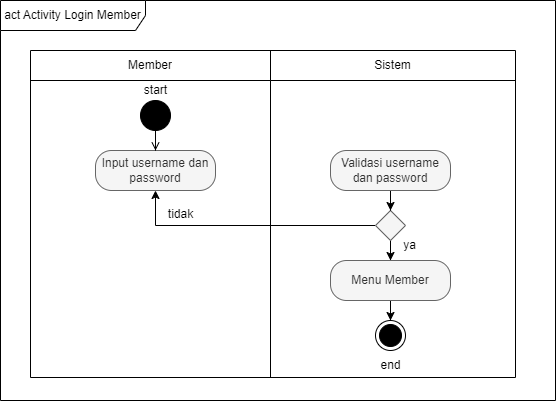

The diagram above was exported from draw.io. Its source (the exported page's mxGraphModel, read from the mxfile embedded in the PNG):
<mxGraphModel dx="794" dy="412" grid="1" gridSize="10" guides="1" tooltips="1" connect="1" arrows="1" fold="1" page="1" pageScale="1" pageWidth="827" pageHeight="1169" math="0" shadow="0">
  <root>
    <mxCell id="eAo-tY3cHUuOM54xHeQh-0" />
    <mxCell id="eAo-tY3cHUuOM54xHeQh-1" parent="eAo-tY3cHUuOM54xHeQh-0" />
    <mxCell id="eAo-tY3cHUuOM54xHeQh-2" value="" style="shape=table;startSize=0;container=1;collapsible=0;childLayout=tableLayout;fillColor=none;" parent="eAo-tY3cHUuOM54xHeQh-1" vertex="1">
      <mxGeometry x="55" y="120" width="485" height="327" as="geometry" />
    </mxCell>
    <mxCell id="eAo-tY3cHUuOM54xHeQh-3" value="" style="shape=tableRow;horizontal=0;startSize=0;swimlaneHead=0;swimlaneBody=0;strokeColor=inherit;top=0;left=0;bottom=0;right=0;collapsible=0;dropTarget=0;fillColor=none;points=[[0,0.5],[1,0.5]];portConstraint=eastwest;" parent="eAo-tY3cHUuOM54xHeQh-2" vertex="1">
      <mxGeometry width="485" height="30" as="geometry" />
    </mxCell>
    <mxCell id="eAo-tY3cHUuOM54xHeQh-4" value="Member" style="shape=partialRectangle;html=1;whiteSpace=wrap;connectable=0;strokeColor=inherit;overflow=hidden;fillColor=none;top=0;left=0;bottom=0;right=0;pointerEvents=1;" parent="eAo-tY3cHUuOM54xHeQh-3" vertex="1">
      <mxGeometry width="240" height="30" as="geometry">
        <mxRectangle width="240" height="30" as="alternateBounds" />
      </mxGeometry>
    </mxCell>
    <mxCell id="eAo-tY3cHUuOM54xHeQh-5" value="Sistem" style="shape=partialRectangle;html=1;whiteSpace=wrap;connectable=0;strokeColor=inherit;overflow=hidden;fillColor=none;top=0;left=0;bottom=0;right=0;pointerEvents=1;" parent="eAo-tY3cHUuOM54xHeQh-3" vertex="1">
      <mxGeometry x="240" width="245" height="30" as="geometry">
        <mxRectangle width="245" height="30" as="alternateBounds" />
      </mxGeometry>
    </mxCell>
    <mxCell id="eAo-tY3cHUuOM54xHeQh-6" value="" style="shape=tableRow;horizontal=0;startSize=0;swimlaneHead=0;swimlaneBody=0;strokeColor=inherit;top=0;left=0;bottom=0;right=0;collapsible=0;dropTarget=0;fillColor=none;points=[[0,0.5],[1,0.5]];portConstraint=eastwest;" parent="eAo-tY3cHUuOM54xHeQh-2" vertex="1">
      <mxGeometry y="30" width="485" height="297" as="geometry" />
    </mxCell>
    <mxCell id="eAo-tY3cHUuOM54xHeQh-7" value="" style="shape=partialRectangle;html=1;whiteSpace=wrap;connectable=0;strokeColor=inherit;overflow=hidden;fillColor=none;top=0;left=0;bottom=0;right=0;pointerEvents=1;" parent="eAo-tY3cHUuOM54xHeQh-6" vertex="1">
      <mxGeometry width="240" height="297" as="geometry">
        <mxRectangle width="240" height="297" as="alternateBounds" />
      </mxGeometry>
    </mxCell>
    <mxCell id="eAo-tY3cHUuOM54xHeQh-8" value="" style="shape=partialRectangle;html=1;whiteSpace=wrap;connectable=0;strokeColor=inherit;overflow=hidden;fillColor=none;top=0;left=0;bottom=0;right=0;pointerEvents=1;" parent="eAo-tY3cHUuOM54xHeQh-6" vertex="1">
      <mxGeometry x="240" width="245" height="297" as="geometry">
        <mxRectangle width="245" height="297" as="alternateBounds" />
      </mxGeometry>
    </mxCell>
    <mxCell id="eAo-tY3cHUuOM54xHeQh-9" value="act Activity Login Member" style="shape=umlFrame;whiteSpace=wrap;html=1;pointerEvents=0;width=145;height=30;" parent="eAo-tY3cHUuOM54xHeQh-1" vertex="1">
      <mxGeometry x="25" y="70" width="555" height="400" as="geometry" />
    </mxCell>
    <mxCell id="eAo-tY3cHUuOM54xHeQh-10" value="Input username dan password" style="rounded=1;whiteSpace=wrap;html=1;arcSize=40;fillColor=#f5f5f5;fontColor=#333333;strokeColor=#666666;" parent="eAo-tY3cHUuOM54xHeQh-1" vertex="1">
      <mxGeometry x="120" y="220" width="120" height="40" as="geometry" />
    </mxCell>
    <mxCell id="eAo-tY3cHUuOM54xHeQh-11" style="edgeStyle=orthogonalEdgeStyle;rounded=0;orthogonalLoop=1;jettySize=auto;html=1;" parent="eAo-tY3cHUuOM54xHeQh-1" source="eAo-tY3cHUuOM54xHeQh-13" target="eAo-tY3cHUuOM54xHeQh-24" edge="1">
      <mxGeometry relative="1" as="geometry" />
    </mxCell>
    <mxCell id="eAo-tY3cHUuOM54xHeQh-12" style="edgeStyle=orthogonalEdgeStyle;rounded=0;orthogonalLoop=1;jettySize=auto;html=1;entryX=0.5;entryY=1;entryDx=0;entryDy=0;" parent="eAo-tY3cHUuOM54xHeQh-1" source="eAo-tY3cHUuOM54xHeQh-13" target="eAo-tY3cHUuOM54xHeQh-10" edge="1">
      <mxGeometry relative="1" as="geometry" />
    </mxCell>
    <mxCell id="eAo-tY3cHUuOM54xHeQh-13" value="" style="rhombus;fillColor=#f5f5f5;fontColor=#333333;strokeColor=#666666;" parent="eAo-tY3cHUuOM54xHeQh-1" vertex="1">
      <mxGeometry x="400" y="280" width="30" height="30" as="geometry" />
    </mxCell>
    <mxCell id="eAo-tY3cHUuOM54xHeQh-14" style="edgeStyle=orthogonalEdgeStyle;rounded=0;orthogonalLoop=1;jettySize=auto;html=1;endArrow=open;endFill=0;" parent="eAo-tY3cHUuOM54xHeQh-1" source="eAo-tY3cHUuOM54xHeQh-15" target="eAo-tY3cHUuOM54xHeQh-10" edge="1">
      <mxGeometry relative="1" as="geometry" />
    </mxCell>
    <mxCell id="eAo-tY3cHUuOM54xHeQh-15" value="" style="ellipse;fillColor=strokeColor;html=1;" parent="eAo-tY3cHUuOM54xHeQh-1" vertex="1">
      <mxGeometry x="165" y="170" width="30" height="30" as="geometry" />
    </mxCell>
    <mxCell id="eAo-tY3cHUuOM54xHeQh-16" value="start" style="text;html=1;align=center;verticalAlign=middle;resizable=0;points=[];autosize=1;strokeColor=none;fillColor=none;" parent="eAo-tY3cHUuOM54xHeQh-1" vertex="1">
      <mxGeometry x="155" y="145" width="50" height="30" as="geometry" />
    </mxCell>
    <mxCell id="eAo-tY3cHUuOM54xHeQh-17" value="tidak" style="text;html=1;align=center;verticalAlign=middle;resizable=0;points=[];autosize=1;strokeColor=none;fillColor=none;" parent="eAo-tY3cHUuOM54xHeQh-1" vertex="1">
      <mxGeometry x="180" y="268.5" width="50" height="30" as="geometry" />
    </mxCell>
    <mxCell id="eAo-tY3cHUuOM54xHeQh-18" value="ya" style="text;html=1;align=center;verticalAlign=middle;resizable=0;points=[];autosize=1;strokeColor=none;fillColor=none;" parent="eAo-tY3cHUuOM54xHeQh-1" vertex="1">
      <mxGeometry x="414" y="300" width="40" height="30" as="geometry" />
    </mxCell>
    <mxCell id="eAo-tY3cHUuOM54xHeQh-19" style="edgeStyle=orthogonalEdgeStyle;rounded=0;orthogonalLoop=1;jettySize=auto;html=1;entryX=0.5;entryY=0;entryDx=0;entryDy=0;" parent="eAo-tY3cHUuOM54xHeQh-1" source="eAo-tY3cHUuOM54xHeQh-20" target="eAo-tY3cHUuOM54xHeQh-13" edge="1">
      <mxGeometry relative="1" as="geometry" />
    </mxCell>
    <mxCell id="eAo-tY3cHUuOM54xHeQh-20" value="Validasi username dan password" style="rounded=1;whiteSpace=wrap;html=1;arcSize=40;fillColor=#f5f5f5;fontColor=#333333;strokeColor=#666666;" parent="eAo-tY3cHUuOM54xHeQh-1" vertex="1">
      <mxGeometry x="355" y="220" width="120" height="40" as="geometry" />
    </mxCell>
    <mxCell id="eAo-tY3cHUuOM54xHeQh-21" value="" style="ellipse;html=1;shape=endState;fillColor=strokeColor;" parent="eAo-tY3cHUuOM54xHeQh-1" vertex="1">
      <mxGeometry x="400" y="390" width="30" height="30" as="geometry" />
    </mxCell>
    <mxCell id="eAo-tY3cHUuOM54xHeQh-22" value="end" style="text;html=1;align=center;verticalAlign=middle;resizable=0;points=[];autosize=1;strokeColor=none;fillColor=none;" parent="eAo-tY3cHUuOM54xHeQh-1" vertex="1">
      <mxGeometry x="395" y="420" width="40" height="30" as="geometry" />
    </mxCell>
    <mxCell id="eAo-tY3cHUuOM54xHeQh-23" style="edgeStyle=orthogonalEdgeStyle;rounded=0;orthogonalLoop=1;jettySize=auto;html=1;entryX=0.5;entryY=0;entryDx=0;entryDy=0;" parent="eAo-tY3cHUuOM54xHeQh-1" source="eAo-tY3cHUuOM54xHeQh-24" target="eAo-tY3cHUuOM54xHeQh-21" edge="1">
      <mxGeometry relative="1" as="geometry" />
    </mxCell>
    <mxCell id="eAo-tY3cHUuOM54xHeQh-24" value="Menu Member" style="rounded=1;whiteSpace=wrap;html=1;arcSize=40;fillColor=#f5f5f5;fontColor=#333333;strokeColor=#666666;" parent="eAo-tY3cHUuOM54xHeQh-1" vertex="1">
      <mxGeometry x="355" y="330" width="120" height="40" as="geometry" />
    </mxCell>
  </root>
</mxGraphModel>